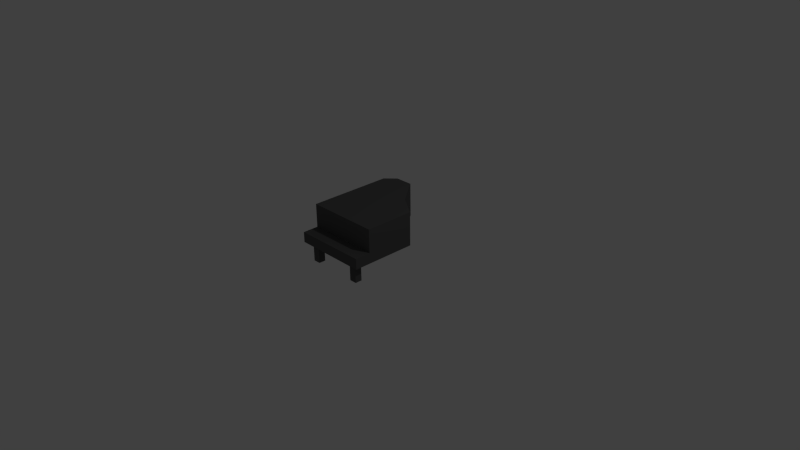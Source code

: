 # Source: Piano.blend  (saved by Blender 2.72.0; exported with 4.5.12 LTS)
import bpy
from mathutils import Matrix  # noqa: F401  (used for matrix-valued properties, if any)

bpy.ops.wm.read_factory_settings(use_empty=True)
scene = bpy.context.scene
scene.name = 'Scene'

# ---- collections
col_collection_1 = bpy.data.collections.new('Collection 1'); scene.collection.children.link(col_collection_1)

# ---- materials (node trees are filled in below, after node groups)
mat_blockc = bpy.data.materials.new('BlockC')
mat_blockc.alpha_threshold = 0.0
mat_blockc.use_transparent_shadow = False
mat_blockc.diffuse_color = (0.0994, 0.0994, 0.0994, 1.0)
mat_blockc.roughness = 0.5
mat_blockc.line_color = (0.0, 0.0, 0.0, 1.0)

# ---- material node trees

# ---- world
world_world = bpy.data.worlds.new('World'); scene.world = world_world
world_world.color = (0.05088, 0.05088, 0.05088)
world_world.use_sun_shadow = False
world_world.sun_shadow_jitter_overblur = 0.0
world_world.cycles.sampling_method = 'MANUAL'
world_world.cycles.sample_map_resolution = 256

# ---- cameras
cam_camera = bpy.data.cameras.new('Camera')
cam_camera.clip_end = 100.0
cam_camera.lens = 35.0
cam_camera.sensor_width = 32.0
cam_camera.sensor_height = 18.0
cam_camera.ortho_scale = 7.314
cam_camera.dof.focus_distance = 0.0
cam_camera.dof.aperture_fstop = 128.0

# ---- lights
light_lamp = bpy.data.lights.new('Lamp', 'POINT')
light_lamp.transmission_factor = 0.0
light_lamp.cutoff_distance = 30.0
light_lamp.energy = 100.0
light_lamp.shadow_buffer_clip_start = 1.001
light_lamp.shadow_soft_size = 0.1
light_lamp.shadow_maximum_resolution = 0.006
light_lamp.use_absolute_resolution = True
light_lamp.cycles.use_multiple_importance_sampling = False

# ---- meshes
me_cube = bpy.data.meshes.new('Cube')
me_cube.from_pydata([(-0.5, 0.25, 0.1733), (-0.5, 0.25, -0.5), (0.5, 0.25, -0.5), (0.5, 0.25, 0.1733), (-0.5, 0.7084, 0.1733), (-0.5, 0.7084, -0.5), (0.5, 0.7084, -0.5), (0.5, 0.7084, 0.1733), (-0.5, 0.3945, -0.5), (0.5, 0.3901, -0.5), (-0.5, 0.25, -0.7152), (0.5, 0.25, -0.7152), (-0.5, 0.3945, -0.7152), (0.5, 0.3901, -0.7152), (-0.1826, 0.25, 0.3871), (0.5, 0.25, 0.6447), (-0.1826, 0.7084, 0.3871), (0.5, 0.7084, 0.6447), (0.1191, 0.25, 0.775), (0.3655, 0.25, 0.775), (0.1191, 0.7084, 0.775), (0.3655, 0.7084, 0.775), (0.5, 0.25, -0.6492), (-0.5, 0.25, -0.6492), (-0.5, 0.25, -0.5552), (0.5, 0.25, -0.5552), (0.4003, 0.25, -0.6492), (0.4003, 0.25, -0.5552), (0.4003, 0.25, -0.5), (0.4003, 0.25, -0.7152), (0.3013, 0.25, -0.7152), (0.3013, 0.25, -0.6492), (0.3013, 0.25, -0.5552), (0.3013, 0.25, -0.5), (-0.4005, 0.25, -0.7152), (-0.4005, 0.25, -0.5), (-0.4005, 0.25, -0.6492), (-0.4005, 0.25, -0.5552), (-0.2998, 0.25, -0.7152), (-0.2998, 0.25, -0.5552), (-0.2998, 0.25, -0.5), (-0.2998, 0.25, -0.6492), (0.2987, 0.25, 0.775), (0.2987, 0.25, 0.5687), (0.1953, 0.25, 0.5297), (0.1953, 0.25, 0.775), (-0.01782, 0.25, 0.599), (0.2987, 0.25, 0.599), (0.1953, 0.25, 0.599), (0.3789, 0.25, 0.599), (0.0621, 0.25, 0.7017), (0.4411, 0.25, 0.7017), (0.1953, 0.25, 0.7017), (0.2987, 0.25, 0.7017), (0.4003, 2.01e-06, -0.5552), (0.3013, 2.01e-06, -0.5552), (0.3013, 2.35e-06, -0.6492), (0.4003, 2.35e-06, -0.6492), (-0.2998, 2.069e-06, -0.5552), (-0.4005, 2.069e-06, -0.5552), (-0.4005, 2.41e-06, -0.6492), (-0.2998, 2.41e-06, -0.6492), (0.1953, -2.109e-06, 0.599), (0.2987, -2.109e-06, 0.599), (0.2987, -2.481e-06, 0.7017), (0.1953, -2.421e-06, 0.7017)], [], [(0, 1, 35, 40, 33, 28, 2, 3), (4, 7, 6, 5), (0, 4, 5, 8, 1), (8, 9, 13, 12), (2, 9, 6, 7, 3), (7, 4, 16, 17), (8, 5, 6, 9), (10, 12, 13, 11, 29, 30, 38, 34), (9, 2, 25, 22, 11, 13), (1, 8, 12, 10, 23, 24), (2, 28, 27, 25), (17, 16, 20, 21), (3, 7, 17, 15), (4, 0, 14, 16), (0, 3, 15, 49, 43, 44, 14), (20, 18, 45, 42, 19, 21), (15, 17, 21, 19, 51), (16, 14, 46, 50, 18, 20), (14, 44, 48, 46), (22, 26, 29, 11), (25, 27, 26, 22), (26, 31, 30, 29), (28, 33, 32, 27), (33, 40, 39, 32), (31, 41, 38, 30), (32, 39, 41, 31), (37, 24, 23, 36), (35, 1, 24, 37), (36, 23, 10, 34), (40, 35, 37, 39), (41, 36, 34, 38), (43, 49, 47), (44, 43, 47, 48), (49, 15, 51, 53, 47), (46, 48, 52, 50), (50, 52, 45, 18), (53, 51, 19, 42), (52, 53, 42, 45), (54, 55, 56, 57), (32, 55, 54, 27), (31, 56, 55, 32), (26, 57, 56, 31), (27, 54, 57, 26), (58, 59, 60, 61), (37, 59, 58, 39), (36, 60, 59, 37), (41, 61, 60, 36), (39, 58, 61, 41), (62, 63, 64, 65), (47, 63, 62, 48), (53, 64, 63, 47), (52, 65, 64, 53), (48, 62, 65, 52)])
me_cube.materials.append(mat_blockc)
me_cube.use_remesh_preserve_volume = False
me_cube.use_remesh_preserve_attributes = False
me_cube.use_mirror_vertex_groups = False
me_cube.update()

# ---- objects
ob_cube = bpy.data.objects.new('Cube', me_cube)
ob_lamp = bpy.data.objects.new('Lamp', light_lamp)
ob_camera = bpy.data.objects.new('Camera', cam_camera)

# ---- transforms, parenting, visibility, modifiers, constraints
ob_cube.location = (0.0, 0.0, 0.0)
ob_cube.rotation_euler = (1.571, -0.0, -3.142)
ob_cube.lock_rotations_4d = False
ob_cube.empty_display_type = 'ARROWS'
ob_cube.lineart.crease_threshold = 0.0
ob_lamp.location = (4.076, 1.005, 5.904)
ob_lamp.rotation_euler = (0.6503, 0.05522, 1.866)
ob_lamp.lock_rotations_4d = False
ob_lamp.empty_display_type = 'ARROWS'
ob_lamp.color = (0.0, 0.0, 0.0, 0.0)
ob_lamp.lineart.crease_threshold = 0.0
ob_camera.location = (7.481, -6.508, 5.344)
ob_camera.rotation_euler = (1.109, 0.01082, 0.8149)
ob_camera.lock_rotations_4d = False
ob_camera.empty_display_type = 'ARROWS'
ob_camera.color = (0.0, 0.0, 0.0, 0.0)
ob_camera.display_type = 'WIRE'
ob_camera.lineart.crease_threshold = 0.0

# ---- collection membership
col_collection_1.objects.link(ob_cube)
col_collection_1.objects.link(ob_lamp)
col_collection_1.objects.link(ob_camera)

# ---- scene / render settings (as saved in the file)
scene.camera = ob_camera
scene.frame_start = 1; scene.frame_end = 250; scene.frame_set(3)
scene.render.engine = 'BLENDER_EEVEE_NEXT'
scene.render.resolution_percentage = 50
scene.render.dither_intensity = 0.0
scene.cycles.use_denoising = False
scene.cycles.samples = 10
scene.cycles.sampling_pattern = 'TABULATED_SOBOL'
scene.cycles.light_sampling_threshold = 0.0
scene.cycles.use_adaptive_sampling = False
scene.cycles.use_light_tree = False
scene.cycles.blur_glossy = 0.0
scene.cycles.pixel_filter_type = 'GAUSSIAN'
scene.cycles.sample_clamp_indirect = 0.0
scene.view_settings.view_transform = 'Standard'
bpy.context.view_layer.update()
